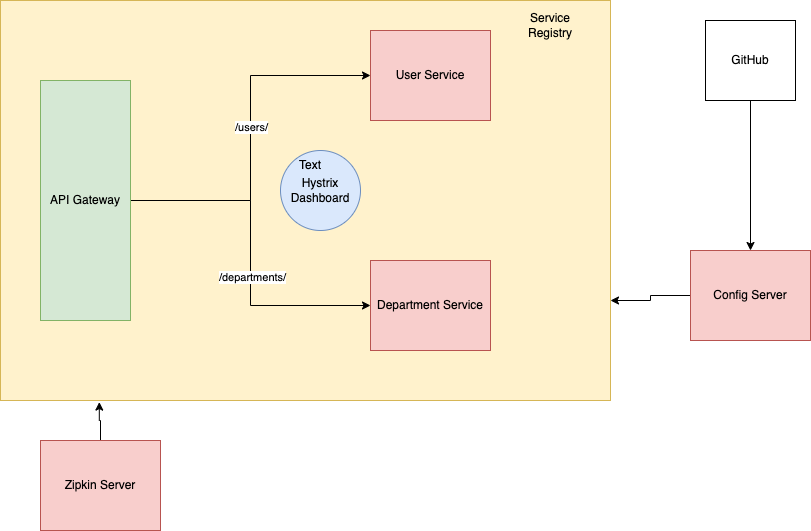

The diagram above was exported from draw.io. Its source (the exported page's mxGraphModel, read from the mxfile embedded in the PNG):
<mxGraphModel dx="946" dy="557" grid="1" gridSize="10" guides="1" tooltips="1" connect="1" arrows="1" fold="1" page="1" pageScale="1" pageWidth="827" pageHeight="1169" math="0" shadow="0">
  <root>
    <mxCell id="0" />
    <mxCell id="1" parent="0" />
    <mxCell id="yxSCMFo9DrwhltYlmgf1-1" value="" style="whiteSpace=wrap;html=1;fillColor=#fff2cc;strokeColor=#d6b656;" vertex="1" parent="1">
      <mxGeometry x="210" y="60" width="610" height="400" as="geometry" />
    </mxCell>
    <mxCell id="yxSCMFo9DrwhltYlmgf1-6" style="edgeStyle=orthogonalEdgeStyle;rounded=0;orthogonalLoop=1;jettySize=auto;html=1;exitX=1;exitY=0.5;exitDx=0;exitDy=0;entryX=0;entryY=0.5;entryDx=0;entryDy=0;" edge="1" parent="1" source="yxSCMFo9DrwhltYlmgf1-2" target="yxSCMFo9DrwhltYlmgf1-3">
      <mxGeometry relative="1" as="geometry" />
    </mxCell>
    <mxCell id="yxSCMFo9DrwhltYlmgf1-8" value="/users/" style="edgeLabel;html=1;align=center;verticalAlign=middle;resizable=0;points=[];" vertex="1" connectable="0" parent="yxSCMFo9DrwhltYlmgf1-6">
      <mxGeometry x="0.0634" relative="1" as="geometry">
        <mxPoint as="offset" />
      </mxGeometry>
    </mxCell>
    <mxCell id="yxSCMFo9DrwhltYlmgf1-7" style="edgeStyle=orthogonalEdgeStyle;rounded=0;orthogonalLoop=1;jettySize=auto;html=1;exitX=1;exitY=0.5;exitDx=0;exitDy=0;entryX=0;entryY=0.5;entryDx=0;entryDy=0;" edge="1" parent="1" source="yxSCMFo9DrwhltYlmgf1-2" target="yxSCMFo9DrwhltYlmgf1-5">
      <mxGeometry relative="1" as="geometry" />
    </mxCell>
    <mxCell id="yxSCMFo9DrwhltYlmgf1-9" value="/departments/" style="edgeLabel;html=1;align=center;verticalAlign=middle;resizable=0;points=[];" vertex="1" connectable="0" parent="yxSCMFo9DrwhltYlmgf1-7">
      <mxGeometry x="0.1385" y="1" relative="1" as="geometry">
        <mxPoint as="offset" />
      </mxGeometry>
    </mxCell>
    <mxCell id="yxSCMFo9DrwhltYlmgf1-2" value="API Gateway" style="rounded=0;whiteSpace=wrap;html=1;fillColor=#d5e8d4;strokeColor=#82b366;" vertex="1" parent="1">
      <mxGeometry x="250" y="140" width="90" height="240" as="geometry" />
    </mxCell>
    <mxCell id="yxSCMFo9DrwhltYlmgf1-3" value="User Service" style="rounded=0;whiteSpace=wrap;html=1;fillColor=#f8cecc;strokeColor=#b85450;" vertex="1" parent="1">
      <mxGeometry x="580" y="90" width="120" height="90" as="geometry" />
    </mxCell>
    <mxCell id="yxSCMFo9DrwhltYlmgf1-5" value="Department Service" style="rounded=0;whiteSpace=wrap;html=1;fillColor=#f8cecc;strokeColor=#b85450;" vertex="1" parent="1">
      <mxGeometry x="580" y="320" width="120" height="90" as="geometry" />
    </mxCell>
    <mxCell id="yxSCMFo9DrwhltYlmgf1-10" value="Hystrix Dashboard" style="ellipse;whiteSpace=wrap;html=1;aspect=fixed;fillColor=#dae8fc;strokeColor=#6c8ebf;" vertex="1" parent="1">
      <mxGeometry x="490" y="210" width="80" height="80" as="geometry" />
    </mxCell>
    <mxCell id="yxSCMFo9DrwhltYlmgf1-11" value="Text" style="text;html=1;strokeColor=none;fillColor=none;align=center;verticalAlign=middle;whiteSpace=wrap;rounded=0;" vertex="1" parent="1">
      <mxGeometry x="490" y="210" width="60" height="30" as="geometry" />
    </mxCell>
    <mxCell id="yxSCMFo9DrwhltYlmgf1-12" value="Service Registry" style="text;html=1;strokeColor=none;fillColor=none;align=center;verticalAlign=middle;whiteSpace=wrap;rounded=0;" vertex="1" parent="1">
      <mxGeometry x="730" y="70" width="60" height="30" as="geometry" />
    </mxCell>
    <mxCell id="yxSCMFo9DrwhltYlmgf1-19" style="edgeStyle=orthogonalEdgeStyle;rounded=0;orthogonalLoop=1;jettySize=auto;html=1;" edge="1" parent="1" source="yxSCMFo9DrwhltYlmgf1-13" target="yxSCMFo9DrwhltYlmgf1-18">
      <mxGeometry relative="1" as="geometry" />
    </mxCell>
    <mxCell id="yxSCMFo9DrwhltYlmgf1-13" value="GitHub" style="rounded=0;whiteSpace=wrap;html=1;" vertex="1" parent="1">
      <mxGeometry x="915" y="80" width="90" height="80" as="geometry" />
    </mxCell>
    <mxCell id="yxSCMFo9DrwhltYlmgf1-20" style="edgeStyle=orthogonalEdgeStyle;rounded=0;orthogonalLoop=1;jettySize=auto;html=1;entryX=1;entryY=0.75;entryDx=0;entryDy=0;" edge="1" parent="1" source="yxSCMFo9DrwhltYlmgf1-18" target="yxSCMFo9DrwhltYlmgf1-1">
      <mxGeometry relative="1" as="geometry" />
    </mxCell>
    <mxCell id="yxSCMFo9DrwhltYlmgf1-18" value="Config Server" style="rounded=0;whiteSpace=wrap;html=1;fillColor=#f8cecc;strokeColor=#b85450;" vertex="1" parent="1">
      <mxGeometry x="900" y="310" width="120" height="90" as="geometry" />
    </mxCell>
    <mxCell id="yxSCMFo9DrwhltYlmgf1-22" style="edgeStyle=orthogonalEdgeStyle;rounded=0;orthogonalLoop=1;jettySize=auto;html=1;entryX=0.162;entryY=1.004;entryDx=0;entryDy=0;entryPerimeter=0;" edge="1" parent="1" source="yxSCMFo9DrwhltYlmgf1-21" target="yxSCMFo9DrwhltYlmgf1-1">
      <mxGeometry relative="1" as="geometry" />
    </mxCell>
    <mxCell id="yxSCMFo9DrwhltYlmgf1-21" value="Zipkin Server&lt;br&gt;" style="rounded=0;whiteSpace=wrap;html=1;fillColor=#f8cecc;strokeColor=#b85450;" vertex="1" parent="1">
      <mxGeometry x="250" y="500" width="120" height="90" as="geometry" />
    </mxCell>
  </root>
</mxGraphModel>